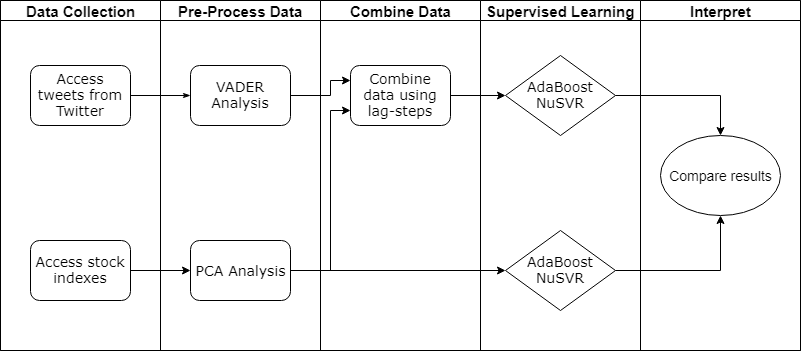

The diagram above was exported from draw.io. Its source (the exported page's mxGraphModel, read from the mxfile embedded in the PNG):
<mxGraphModel dx="1038" dy="501" grid="1" gridSize="10" guides="1" tooltips="1" connect="1" arrows="1" fold="1" page="1" pageScale="1" pageWidth="1100" pageHeight="850" background="#ffffff" math="0" shadow="0">
  <root>
    <mxCell id="0" />
    <mxCell id="1" parent="0" />
    <mxCell id="77e6c97f196da883-1" value="" style="swimlane;html=1;childLayout=stackLayout;startSize=0;rounded=0;shadow=0;labelBackgroundColor=none;strokeColor=#000000;strokeWidth=1;fillColor=#ffffff;fontFamily=Verdana;fontSize=8;fontColor=#000000;align=center;" parent="1" vertex="1">
      <mxGeometry x="70" y="40" width="800" height="350" as="geometry">
        <mxRectangle x="70" y="40" width="50" height="20" as="alternateBounds" />
      </mxGeometry>
    </mxCell>
    <mxCell id="77e6c97f196da883-2" value="&lt;font style=&quot;font-size: 15px&quot;&gt;Data Collection&lt;/font&gt;" style="swimlane;html=1;startSize=20;" parent="77e6c97f196da883-1" vertex="1">
      <mxGeometry width="160" height="350" as="geometry" />
    </mxCell>
    <mxCell id="77e6c97f196da883-8" value="&lt;font style=&quot;font-size: 14px&quot;&gt;Access tweets from Twitter&lt;/font&gt;" style="rounded=1;whiteSpace=wrap;html=1;shadow=0;labelBackgroundColor=none;strokeColor=#000000;strokeWidth=1;fillColor=#ffffff;fontFamily=Verdana;fontSize=8;fontColor=#000000;align=center;" parent="77e6c97f196da883-2" vertex="1">
      <mxGeometry x="30" y="65" width="100" height="60" as="geometry" />
    </mxCell>
    <mxCell id="77e6c97f196da883-10" value="&lt;font style=&quot;font-size: 14px&quot;&gt;Access stock indexes&lt;/font&gt;" style="rounded=1;whiteSpace=wrap;html=1;shadow=0;labelBackgroundColor=none;strokeColor=#000000;strokeWidth=1;fillColor=#ffffff;fontFamily=Verdana;fontSize=8;fontColor=#000000;align=center;" parent="77e6c97f196da883-2" vertex="1">
      <mxGeometry x="30" y="240" width="100" height="60" as="geometry" />
    </mxCell>
    <mxCell id="77e6c97f196da883-26" style="edgeStyle=orthogonalEdgeStyle;rounded=1;html=1;labelBackgroundColor=none;startArrow=none;startFill=0;startSize=5;endArrow=classicThin;endFill=1;endSize=5;jettySize=auto;orthogonalLoop=1;strokeColor=#000000;strokeWidth=1;fontFamily=Verdana;fontSize=8;fontColor=#000000;" parent="77e6c97f196da883-1" source="77e6c97f196da883-8" target="77e6c97f196da883-11" edge="1">
      <mxGeometry relative="1" as="geometry" />
    </mxCell>
    <mxCell id="77e6c97f196da883-3" value="&lt;font style=&quot;font-size: 15px&quot;&gt;Pre-Process Data&lt;/font&gt;" style="swimlane;html=1;startSize=20;" parent="77e6c97f196da883-1" vertex="1">
      <mxGeometry x="160" width="160" height="350" as="geometry" />
    </mxCell>
    <mxCell id="77e6c97f196da883-11" value="&lt;font style=&quot;font-size: 14px&quot;&gt;VADER Analysis&lt;/font&gt;" style="rounded=1;whiteSpace=wrap;html=1;shadow=0;labelBackgroundColor=none;strokeColor=#000000;strokeWidth=1;fillColor=#ffffff;fontFamily=Verdana;fontSize=8;fontColor=#000000;align=center;" parent="77e6c97f196da883-3" vertex="1">
      <mxGeometry x="30" y="65" width="100" height="60" as="geometry" />
    </mxCell>
    <mxCell id="uK7wcJX4zWDQq-v8QXzz-1" value="&lt;font style=&quot;font-size: 14px&quot;&gt;PCA Analysis&lt;/font&gt;" style="rounded=1;whiteSpace=wrap;html=1;shadow=0;labelBackgroundColor=none;strokeColor=#000000;strokeWidth=1;fillColor=#ffffff;fontFamily=Verdana;fontSize=8;fontColor=#000000;align=center;" vertex="1" parent="77e6c97f196da883-3">
      <mxGeometry x="30" y="240" width="100" height="60" as="geometry" />
    </mxCell>
    <mxCell id="77e6c97f196da883-4" value="&lt;font style=&quot;font-size: 15px&quot;&gt;Combine Data&lt;/font&gt;" style="swimlane;html=1;startSize=20;" parent="77e6c97f196da883-1" vertex="1">
      <mxGeometry x="320" width="160" height="350" as="geometry" />
    </mxCell>
    <mxCell id="77e6c97f196da883-12" value="&lt;font style=&quot;font-size: 14px&quot;&gt;Combine data using lag-steps&lt;/font&gt;" style="rounded=1;whiteSpace=wrap;html=1;shadow=0;labelBackgroundColor=none;strokeColor=#000000;strokeWidth=1;fillColor=#ffffff;fontFamily=Verdana;fontSize=8;fontColor=#000000;align=center;" parent="77e6c97f196da883-4" vertex="1">
      <mxGeometry x="30" y="65" width="100" height="60" as="geometry" />
    </mxCell>
    <mxCell id="77e6c97f196da883-5" value="&lt;font style=&quot;font-size: 15px&quot;&gt;Supervised Learning&lt;/font&gt;" style="swimlane;html=1;startSize=20;" parent="77e6c97f196da883-1" vertex="1">
      <mxGeometry x="480" width="160" height="350" as="geometry" />
    </mxCell>
    <mxCell id="77e6c97f196da883-16" value="&lt;font style=&quot;font-size: 14px&quot;&gt;AdaBoost NuSVR&lt;/font&gt;" style="rhombus;whiteSpace=wrap;html=1;rounded=0;shadow=0;labelBackgroundColor=none;strokeColor=#000000;strokeWidth=1;fillColor=#ffffff;fontFamily=Verdana;fontSize=8;fontColor=#000000;align=center;" parent="77e6c97f196da883-5" vertex="1">
      <mxGeometry x="25" y="55" width="110" height="80" as="geometry" />
    </mxCell>
    <mxCell id="uK7wcJX4zWDQq-v8QXzz-7" value="&lt;font style=&quot;font-size: 14px&quot;&gt;AdaBoost NuSVR&lt;/font&gt;" style="rhombus;whiteSpace=wrap;html=1;rounded=0;shadow=0;labelBackgroundColor=none;strokeColor=#000000;strokeWidth=1;fillColor=#ffffff;fontFamily=Verdana;fontSize=8;fontColor=#000000;align=center;" vertex="1" parent="77e6c97f196da883-5">
      <mxGeometry x="25" y="230" width="110" height="80" as="geometry" />
    </mxCell>
    <mxCell id="77e6c97f196da883-6" value="&lt;font style=&quot;font-size: 15px&quot;&gt;Interpret&lt;/font&gt;" style="swimlane;html=1;startSize=20;" parent="77e6c97f196da883-1" vertex="1">
      <mxGeometry x="640" width="160" height="350" as="geometry" />
    </mxCell>
    <mxCell id="uK7wcJX4zWDQq-v8QXzz-18" value="&lt;font style=&quot;font-size: 14px&quot;&gt;Compare results&lt;/font&gt;" style="ellipse;whiteSpace=wrap;html=1;" vertex="1" parent="77e6c97f196da883-6">
      <mxGeometry x="20" y="135" width="120" height="80" as="geometry" />
    </mxCell>
    <mxCell id="uK7wcJX4zWDQq-v8QXzz-2" style="edgeStyle=orthogonalEdgeStyle;rounded=0;orthogonalLoop=1;jettySize=auto;html=1;exitX=1;exitY=0.5;exitDx=0;exitDy=0;entryX=0;entryY=0.5;entryDx=0;entryDy=0;" edge="1" parent="77e6c97f196da883-1" source="77e6c97f196da883-10" target="uK7wcJX4zWDQq-v8QXzz-1">
      <mxGeometry relative="1" as="geometry" />
    </mxCell>
    <mxCell id="uK7wcJX4zWDQq-v8QXzz-5" style="edgeStyle=orthogonalEdgeStyle;rounded=0;orthogonalLoop=1;jettySize=auto;html=1;exitX=1;exitY=0.5;exitDx=0;exitDy=0;entryX=0;entryY=0.5;entryDx=0;entryDy=0;" edge="1" parent="77e6c97f196da883-1" source="uK7wcJX4zWDQq-v8QXzz-1" target="uK7wcJX4zWDQq-v8QXzz-7">
      <mxGeometry relative="1" as="geometry">
        <mxPoint x="430" y="270" as="targetPoint" />
      </mxGeometry>
    </mxCell>
    <mxCell id="uK7wcJX4zWDQq-v8QXzz-15" style="edgeStyle=orthogonalEdgeStyle;rounded=0;orthogonalLoop=1;jettySize=auto;html=1;exitX=1;exitY=0.5;exitDx=0;exitDy=0;entryX=0;entryY=0.25;entryDx=0;entryDy=0;" edge="1" parent="77e6c97f196da883-1" source="77e6c97f196da883-11" target="77e6c97f196da883-12">
      <mxGeometry relative="1" as="geometry">
        <Array as="points">
          <mxPoint x="330" y="95" />
          <mxPoint x="330" y="80" />
        </Array>
      </mxGeometry>
    </mxCell>
    <mxCell id="uK7wcJX4zWDQq-v8QXzz-16" style="edgeStyle=orthogonalEdgeStyle;rounded=0;orthogonalLoop=1;jettySize=auto;html=1;exitX=1;exitY=0.5;exitDx=0;exitDy=0;entryX=0;entryY=0.75;entryDx=0;entryDy=0;" edge="1" parent="77e6c97f196da883-1" source="uK7wcJX4zWDQq-v8QXzz-1" target="77e6c97f196da883-12">
      <mxGeometry relative="1" as="geometry">
        <Array as="points">
          <mxPoint x="330" y="270" />
          <mxPoint x="330" y="110" />
        </Array>
      </mxGeometry>
    </mxCell>
    <mxCell id="uK7wcJX4zWDQq-v8QXzz-17" style="edgeStyle=orthogonalEdgeStyle;rounded=0;orthogonalLoop=1;jettySize=auto;html=1;exitX=1;exitY=0.5;exitDx=0;exitDy=0;entryX=0;entryY=0.5;entryDx=0;entryDy=0;" edge="1" parent="77e6c97f196da883-1" source="77e6c97f196da883-12" target="77e6c97f196da883-16">
      <mxGeometry relative="1" as="geometry" />
    </mxCell>
    <mxCell id="uK7wcJX4zWDQq-v8QXzz-19" style="edgeStyle=orthogonalEdgeStyle;rounded=0;orthogonalLoop=1;jettySize=auto;html=1;exitX=1;exitY=0.5;exitDx=0;exitDy=0;entryX=0.5;entryY=0;entryDx=0;entryDy=0;" edge="1" parent="77e6c97f196da883-1" source="77e6c97f196da883-16" target="uK7wcJX4zWDQq-v8QXzz-18">
      <mxGeometry relative="1" as="geometry" />
    </mxCell>
    <mxCell id="uK7wcJX4zWDQq-v8QXzz-20" style="edgeStyle=orthogonalEdgeStyle;rounded=0;orthogonalLoop=1;jettySize=auto;html=1;exitX=1;exitY=0.5;exitDx=0;exitDy=0;entryX=0.5;entryY=1;entryDx=0;entryDy=0;" edge="1" parent="77e6c97f196da883-1" source="uK7wcJX4zWDQq-v8QXzz-7" target="uK7wcJX4zWDQq-v8QXzz-18">
      <mxGeometry relative="1" as="geometry" />
    </mxCell>
  </root>
</mxGraphModel>